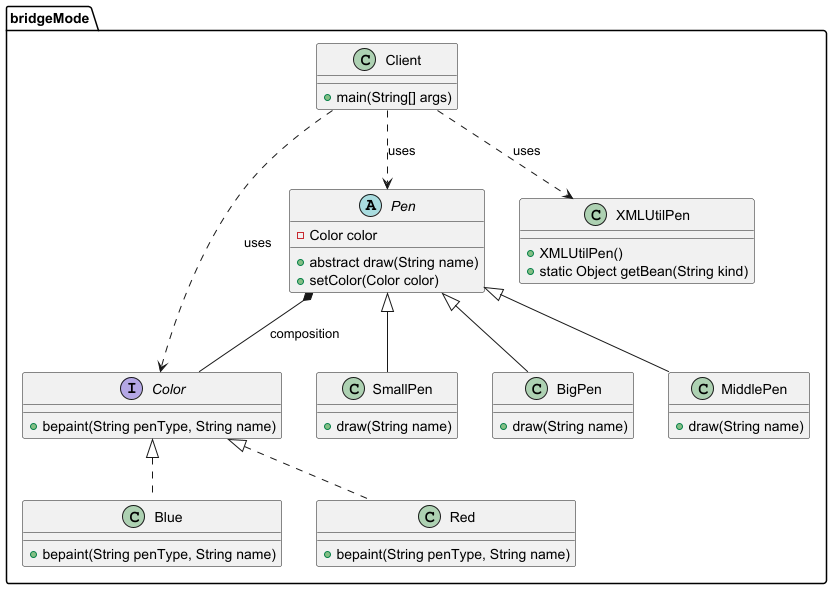

The diagram above was rendered by PlantUML. Its source (embedded in the PNG):
@startuml
package bridgeMode {
    interface Color {
        + bepaint(String penType, String name)
    }

    class Blue implements Color {
        + bepaint(String penType, String name)
    }

    class Red implements Color {
        + bepaint(String penType, String name)
    }

    abstract class Pen {
        - Color color
        + abstract draw(String name)
        + setColor(Color color)
    }

    class SmallPen extends Pen {
        + draw(String name)
    }

    class BigPen extends Pen {
        + draw(String name)
    }

    class MiddlePen extends Pen {
        + draw(String name)
    }

    class XMLUtilPen {
        + XMLUtilPen()
        + static Object getBean(String kind)
    }

    class Client {
        + main(String[] args)
    }

    Pen *-- Color : composition
    Client ..> XMLUtilPen : uses
    Client ..> Pen : uses
    Client ..> Color : uses
}
@enduml